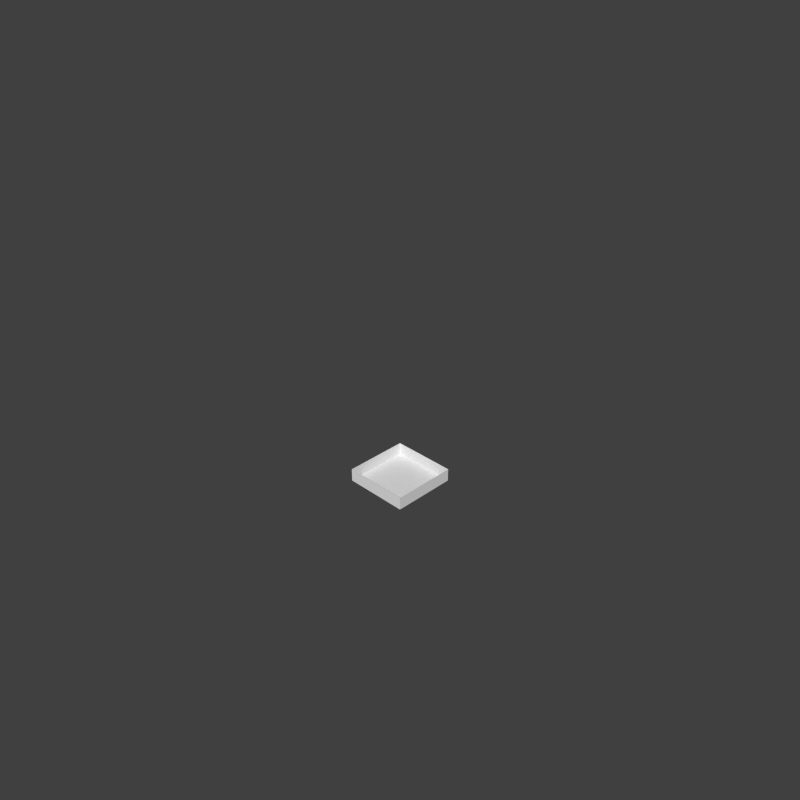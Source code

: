 # Source: demo_room.blend  (saved by Blender 2.75.0; exported with 4.5.12 LTS)
import bpy
from mathutils import Matrix  # noqa: F401  (used for matrix-valued properties, if any)

bpy.ops.wm.read_factory_settings(use_empty=True)
scene = bpy.context.scene
scene.name = 'Scene'

# ---- collections
col_collection_1 = bpy.data.collections.new('Collection 1'); scene.collection.children.link(col_collection_1)

# ---- world
world_world = bpy.data.worlds.new('World'); scene.world = world_world
world_world.color = (0.05088, 0.05088, 0.05088)
world_world.use_sun_shadow = False
world_world.sun_shadow_jitter_overblur = 0.0
world_world.cycles.sampling_method = 'MANUAL'
world_world.cycles.sample_map_resolution = 256
world_world.light_settings.ao_factor = 0.9

# ---- cameras
cam_camera = bpy.data.cameras.new('Camera')
cam_camera.lens = 35.0
cam_camera.sensor_width = 32.0
cam_camera.sensor_height = 18.0
cam_camera.dof.focus_distance = 0.0

# ---- meshes
me_plane_002 = bpy.data.meshes.new('Plane.002')
me_plane_002.from_pydata([(-1.0, -1.0, 0.0), (1.0, -1.0, 0.0), (-1.0, 1.0, 0.0), (1.0, 1.0, 0.0)], [], [(0, 1, 3, 2)])
me_plane_002.use_remesh_preserve_volume = False
me_plane_002.use_remesh_preserve_attributes = False
me_plane_002.use_mirror_vertex_groups = False
me_plane_002.update()
me_plane_001 = bpy.data.meshes.new('Plane.001')
me_plane_001.from_pydata([(-1.0, -1.0, 0.0), (1.0, -1.0, 0.0), (-1.0, 1.0, 0.0), (1.0, 1.0, 0.0), (-1.0, -1.0, 4.0), (1.0, -1.0, 4.0), (-1.0, 1.0, 4.0), (1.0, 1.0, 4.0)], [], [(1, 5, 7, 3), (2, 6, 4, 0), (3, 7, 6, 2), (0, 4, 5, 1)])
me_plane_001.use_remesh_preserve_volume = False
me_plane_001.use_remesh_preserve_attributes = False
me_plane_001.use_mirror_vertex_groups = False
me_plane_001.update()

# ---- objects
ob_plane_001 = bpy.data.objects.new('Plane.001', me_plane_002)
ob_light_room_walls = bpy.data.objects.new('light_room_walls', me_plane_001)
ob_camera = bpy.data.objects.new('Camera', cam_camera)

# ---- transforms, parenting, visibility, modifiers, constraints
ob_plane_001.location = (0.0, 0.0, 0.0)
ob_plane_001.scale = (10.0, 10.0, 1.0)
ob_plane_001.lineart.crease_threshold = 0.0
ob_light_room_walls.location = (0.0, 0.0, 0.0)
ob_light_room_walls.scale = (10.0, 10.0, 1.0)
ob_light_room_walls.lineart.crease_threshold = 0.0
ob_camera.location = (150.0, -150.0, 150.0)
ob_camera.rotation_euler = (1.047, 0.0, 0.7854)
ob_camera.scale = (50.0, 50.0, 50.0)
ob_camera.lineart.crease_threshold = 0.0

# ---- collection membership
col_collection_1.objects.link(ob_plane_001)
col_collection_1.objects.link(ob_light_room_walls)
col_collection_1.objects.link(ob_camera)

# ---- scene / render settings (as saved in the file)
scene.camera = ob_camera
scene.frame_start = 1; scene.frame_end = 250; scene.frame_set(1)
scene.render.engine = 'CYCLES'
scene.render.image_settings.compression = 90
scene.render.resolution_x = 1024
scene.render.resolution_y = 1024
scene.render.dither_intensity = 0.0
scene.cycles.use_denoising = False
scene.cycles.samples = 10
scene.cycles.sampling_pattern = 'TABULATED_SOBOL'
scene.cycles.light_sampling_threshold = 0.0
scene.cycles.use_adaptive_sampling = False
scene.cycles.use_light_tree = False
scene.cycles.blur_glossy = 0.0
scene.cycles.pixel_filter_type = 'GAUSSIAN'
scene.cycles.sample_clamp_indirect = 0.0
scene.view_settings.view_transform = 'Standard'
scene.unit_settings.scale_length = 0.001
bpy.context.view_layer.update()

# ---- added for rendering (the .blend has no usable light): sun
light_auto_sun = bpy.data.lights.new('AutoSun', 'SUN')
light_auto_sun.energy = 3.0
light_auto_sun.angle = 0.0523599
ob_auto_sun = bpy.data.objects.new('AutoSun', light_auto_sun)
scene.collection.objects.link(ob_auto_sun)
ob_auto_sun.rotation_euler = (0.872665, 0.174533, 0.523599)
bpy.context.view_layer.update()
